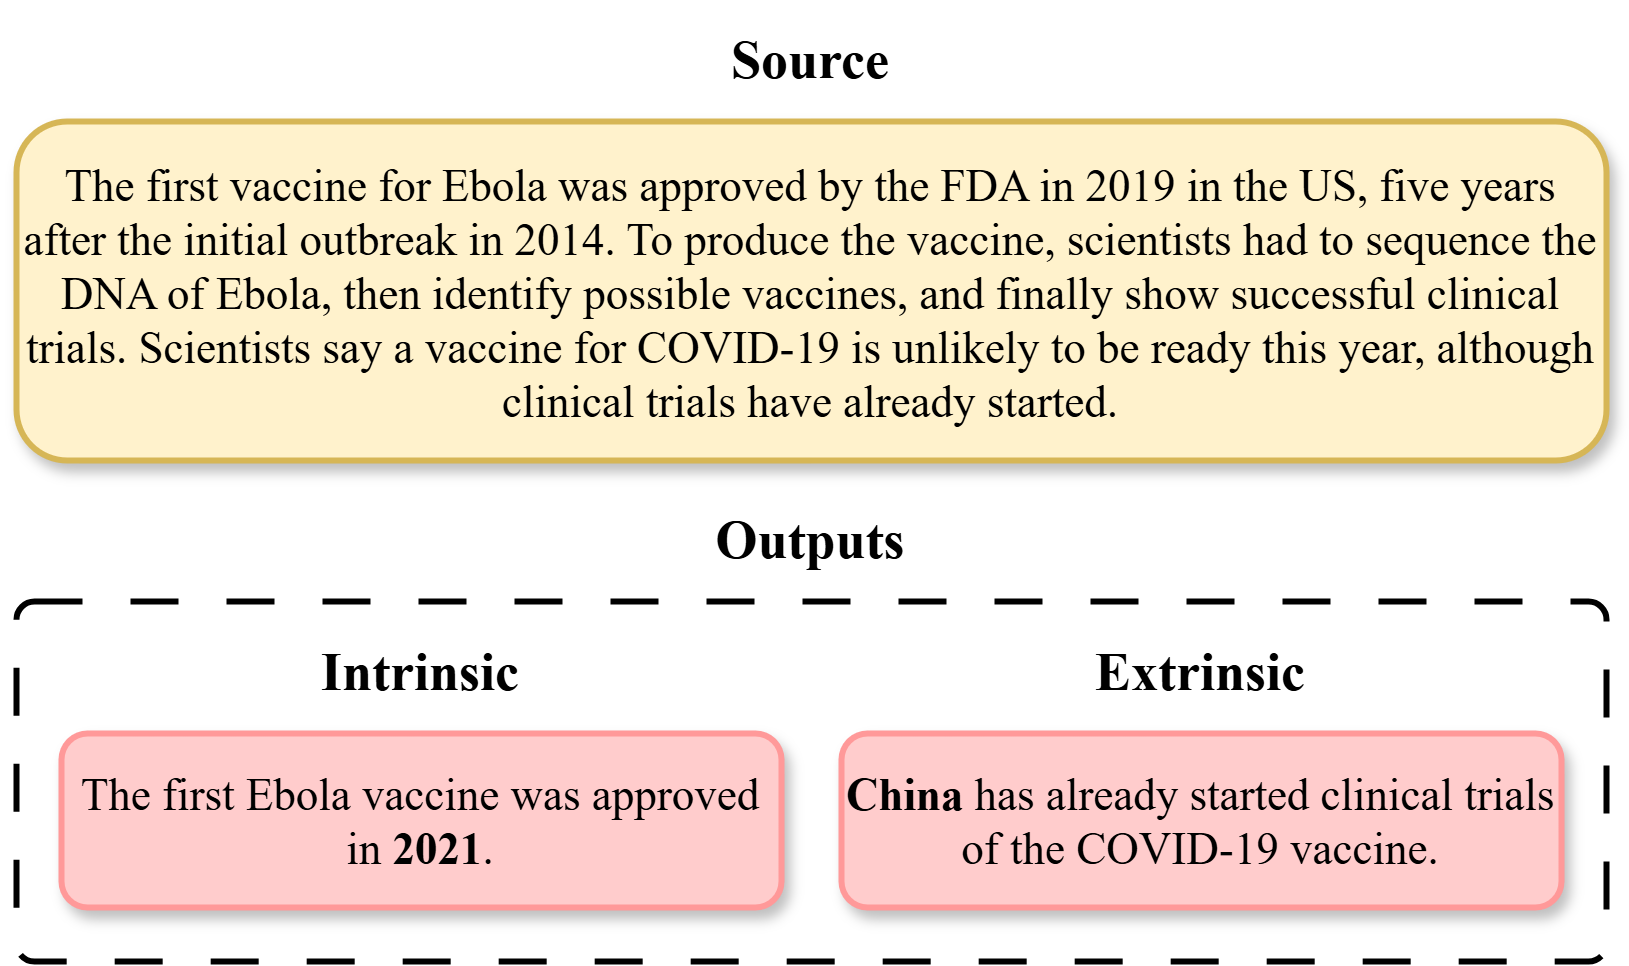

The diagram above was exported from draw.io. Its source (the exported page's mxGraphModel, read from the mxfile embedded in the PNG):
<mxGraphModel dx="1056" dy="623" grid="1" gridSize="10" guides="1" tooltips="1" connect="1" arrows="1" fold="1" page="1" pageScale="1" pageWidth="850" pageHeight="1100" math="0" shadow="0">
  <root>
    <mxCell id="0" />
    <mxCell id="1" parent="0" />
    <mxCell id="2" value="&lt;div&gt;The first vaccine for Ebola was approved by the FDA in 2019&amp;nbsp;&lt;span style=&quot;background-color: transparent; color: light-dark(rgb(0, 0, 0), rgb(255, 255, 255));&quot;&gt;in the US, five years after the initial outbreak in 2014. To&amp;nbsp;&lt;/span&gt;&lt;span style=&quot;background-color: transparent; color: light-dark(rgb(0, 0, 0), rgb(255, 255, 255));&quot;&gt;produce the vaccine, scientists had to sequence the DNA&amp;nbsp;&lt;/span&gt;&lt;span style=&quot;background-color: transparent; color: light-dark(rgb(0, 0, 0), rgb(255, 255, 255));&quot;&gt;of Ebola, then identify possible vaccines, and finally show&amp;nbsp;&lt;/span&gt;&lt;span style=&quot;background-color: transparent; color: light-dark(rgb(0, 0, 0), rgb(255, 255, 255));&quot;&gt;successful clinical trials. Scientists say a vaccine for COVID-&lt;/span&gt;&lt;span style=&quot;background-color: transparent; color: light-dark(rgb(0, 0, 0), rgb(255, 255, 255));&quot;&gt;19 is unlikely to be ready this year, although clinical trials&amp;nbsp;&lt;/span&gt;&lt;span style=&quot;background-color: transparent; color: light-dark(rgb(0, 0, 0), rgb(255, 255, 255));&quot;&gt;have already started.&lt;/span&gt;&lt;/div&gt;" style="rounded=1;whiteSpace=wrap;html=1;fontFamily=Times New Roman;fontSize=15;fillColor=#fff2cc;strokeColor=#d6b656;strokeWidth=2;shadow=1;" vertex="1" parent="1">
      <mxGeometry x="170" y="470" width="530" height="113" as="geometry" />
    </mxCell>
    <mxCell id="3" value="&lt;font style=&quot;font-size: 18px;&quot; face=&quot;Times New Roman&quot;&gt;&lt;b&gt;Source&lt;/b&gt;&lt;/font&gt;" style="text;html=1;align=center;verticalAlign=middle;whiteSpace=wrap;rounded=0;" vertex="1" parent="1">
      <mxGeometry x="395" y="430" width="80" height="40" as="geometry" />
    </mxCell>
    <mxCell id="4" value="" style="group" vertex="1" connectable="0" parent="1">
      <mxGeometry x="170" y="590" width="530" height="160" as="geometry" />
    </mxCell>
    <mxCell id="5" value="" style="rounded=1;whiteSpace=wrap;html=1;fillColor=none;dashed=1;dashPattern=8 8;strokeWidth=2;arcSize=5;" vertex="1" parent="4">
      <mxGeometry y="40" width="530" height="120" as="geometry" />
    </mxCell>
    <mxCell id="6" value="" style="group" vertex="1" connectable="0" parent="4">
      <mxGeometry x="275" y="44" width="240" height="98" as="geometry" />
    </mxCell>
    <mxCell id="7" value="&lt;div&gt;&lt;b&gt;China &lt;/b&gt;has already started clinical trials of the COVID-19&amp;nbsp;&lt;span style=&quot;background-color: transparent; color: light-dark(rgb(0, 0, 0), rgb(255, 255, 255));&quot;&gt;vaccine.&lt;/span&gt;&lt;/div&gt;" style="rounded=1;whiteSpace=wrap;html=1;fontFamily=Times New Roman;fontSize=15;fillColor=#FFCCCC;strokeColor=#FF9999;strokeWidth=2;shadow=1;" vertex="1" parent="6">
      <mxGeometry y="40" width="240" height="58" as="geometry" />
    </mxCell>
    <mxCell id="8" value="&lt;font style=&quot;font-size: 18px;&quot; face=&quot;Times New Roman&quot;&gt;&lt;b&gt;Extrinsic&lt;/b&gt;&lt;/font&gt;" style="text;html=1;align=center;verticalAlign=middle;whiteSpace=wrap;rounded=0;" vertex="1" parent="6">
      <mxGeometry x="75" width="90" height="40" as="geometry" />
    </mxCell>
    <mxCell id="9" value="" style="group" vertex="1" connectable="0" parent="4">
      <mxGeometry x="15" y="44" width="240" height="98" as="geometry" />
    </mxCell>
    <mxCell id="10" value="The first Ebola vaccine was approved in &lt;b&gt;2021&lt;/b&gt;." style="rounded=1;whiteSpace=wrap;html=1;fontFamily=Times New Roman;fontSize=15;fillColor=#FFCCCC;strokeColor=#FF9999;strokeWidth=2;shadow=1;" vertex="1" parent="9">
      <mxGeometry y="40" width="240" height="58" as="geometry" />
    </mxCell>
    <mxCell id="11" value="&lt;font style=&quot;font-size: 18px;&quot; face=&quot;Times New Roman&quot;&gt;&lt;b&gt;Intrinsic&lt;/b&gt;&lt;/font&gt;" style="text;html=1;align=center;verticalAlign=middle;whiteSpace=wrap;rounded=0;" vertex="1" parent="9">
      <mxGeometry x="75" width="90" height="40" as="geometry" />
    </mxCell>
    <mxCell id="12" value="&lt;font style=&quot;font-size: 18px;&quot; face=&quot;Times New Roman&quot;&gt;&lt;b&gt;Outputs&lt;/b&gt;&lt;/font&gt;" style="text;html=1;align=center;verticalAlign=middle;whiteSpace=wrap;rounded=0;" vertex="1" parent="4">
      <mxGeometry x="220" width="90" height="40" as="geometry" />
    </mxCell>
  </root>
</mxGraphModel>